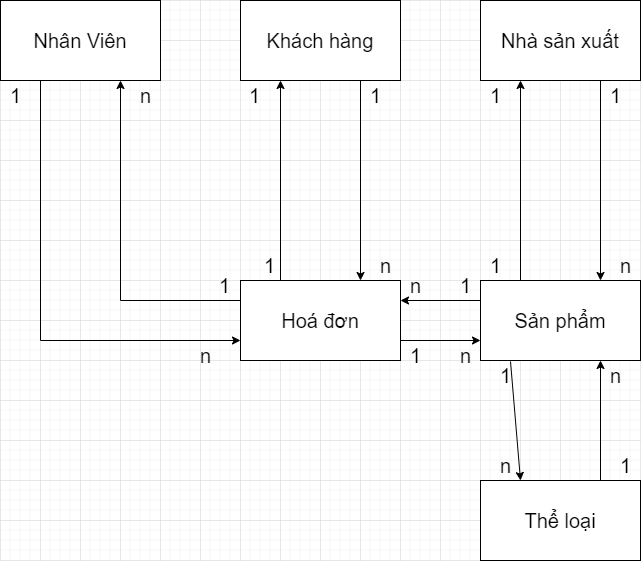

The diagram above was exported from draw.io. Its source (the exported page's mxGraphModel, read from the mxfile embedded in the PNG):
<mxGraphModel dx="806" dy="433" grid="1" gridSize="10" guides="1" tooltips="1" connect="1" arrows="1" fold="1" page="1" pageScale="1" pageWidth="827" pageHeight="1169" math="0" shadow="0">
  <root>
    <mxCell id="0" />
    <mxCell id="1" parent="0" />
    <mxCell id="Kd7Uw1vSpeAJEiPaQXJE-1" value="Nhân Viên" style="rounded=0;whiteSpace=wrap;html=1;fontSize=20;" parent="1" vertex="1">
      <mxGeometry x="160" y="40" width="160" height="80" as="geometry" />
    </mxCell>
    <mxCell id="Kd7Uw1vSpeAJEiPaQXJE-2" value="Khách hàng" style="rounded=0;whiteSpace=wrap;html=1;fontSize=20;" parent="1" vertex="1">
      <mxGeometry x="400" y="40" width="160" height="80" as="geometry" />
    </mxCell>
    <mxCell id="Kd7Uw1vSpeAJEiPaQXJE-3" value="Nhà sản xuất" style="rounded=0;whiteSpace=wrap;html=1;fontSize=20;" parent="1" vertex="1">
      <mxGeometry x="640" y="40" width="160" height="80" as="geometry" />
    </mxCell>
    <mxCell id="Kd7Uw1vSpeAJEiPaQXJE-4" value="Sản phẩm" style="rounded=0;whiteSpace=wrap;html=1;fontSize=20;" parent="1" vertex="1">
      <mxGeometry x="640" y="320" width="160" height="80" as="geometry" />
    </mxCell>
    <mxCell id="Kd7Uw1vSpeAJEiPaQXJE-5" value="" style="endArrow=classic;html=1;rounded=0;fontSize=20;exitX=0.75;exitY=1;exitDx=0;exitDy=0;entryX=0.75;entryY=0;entryDx=0;entryDy=0;" parent="1" source="Kd7Uw1vSpeAJEiPaQXJE-3" target="Kd7Uw1vSpeAJEiPaQXJE-4" edge="1">
      <mxGeometry width="50" height="50" relative="1" as="geometry">
        <mxPoint x="470" y="280" as="sourcePoint" />
        <mxPoint x="520" y="230" as="targetPoint" />
      </mxGeometry>
    </mxCell>
    <mxCell id="Kd7Uw1vSpeAJEiPaQXJE-7" value="1" style="text;html=1;resizable=0;autosize=1;align=center;verticalAlign=middle;points=[];fillColor=none;strokeColor=none;rounded=0;fontSize=20;" parent="1" vertex="1">
      <mxGeometry x="760" y="120" width="30" height="30" as="geometry" />
    </mxCell>
    <mxCell id="Kd7Uw1vSpeAJEiPaQXJE-8" value="n" style="text;html=1;resizable=0;autosize=1;align=center;verticalAlign=middle;points=[];fillColor=none;strokeColor=none;rounded=0;fontSize=20;" parent="1" vertex="1">
      <mxGeometry x="770" y="290" width="30" height="30" as="geometry" />
    </mxCell>
    <mxCell id="Kd7Uw1vSpeAJEiPaQXJE-9" value="1" style="text;html=1;resizable=0;autosize=1;align=center;verticalAlign=middle;points=[];fillColor=none;strokeColor=none;rounded=0;fontSize=20;" parent="1" vertex="1">
      <mxGeometry x="640" y="290" width="30" height="30" as="geometry" />
    </mxCell>
    <mxCell id="Kd7Uw1vSpeAJEiPaQXJE-10" value="" style="endArrow=classic;html=1;rounded=0;fontSize=20;exitX=0.25;exitY=0;exitDx=0;exitDy=0;entryX=0.25;entryY=1;entryDx=0;entryDy=0;" parent="1" source="Kd7Uw1vSpeAJEiPaQXJE-4" target="Kd7Uw1vSpeAJEiPaQXJE-3" edge="1">
      <mxGeometry width="50" height="50" relative="1" as="geometry">
        <mxPoint x="470" y="280" as="sourcePoint" />
        <mxPoint x="520" y="230" as="targetPoint" />
      </mxGeometry>
    </mxCell>
    <mxCell id="Kd7Uw1vSpeAJEiPaQXJE-11" value="1" style="text;html=1;resizable=0;autosize=1;align=center;verticalAlign=middle;points=[];fillColor=none;strokeColor=none;rounded=0;fontSize=20;" parent="1" vertex="1">
      <mxGeometry x="640" y="120" width="30" height="30" as="geometry" />
    </mxCell>
    <mxCell id="Kd7Uw1vSpeAJEiPaQXJE-12" value="Hoá đơn" style="rounded=0;whiteSpace=wrap;html=1;fontSize=20;" parent="1" vertex="1">
      <mxGeometry x="400" y="320" width="160" height="80" as="geometry" />
    </mxCell>
    <mxCell id="Kd7Uw1vSpeAJEiPaQXJE-13" value="" style="endArrow=classic;html=1;rounded=0;fontSize=20;exitX=0.75;exitY=1;exitDx=0;exitDy=0;entryX=0.75;entryY=0;entryDx=0;entryDy=0;" parent="1" source="Kd7Uw1vSpeAJEiPaQXJE-2" target="Kd7Uw1vSpeAJEiPaQXJE-12" edge="1">
      <mxGeometry width="50" height="50" relative="1" as="geometry">
        <mxPoint x="470" y="280" as="sourcePoint" />
        <mxPoint x="520" y="230" as="targetPoint" />
      </mxGeometry>
    </mxCell>
    <mxCell id="Kd7Uw1vSpeAJEiPaQXJE-14" value="1" style="text;html=1;resizable=0;autosize=1;align=center;verticalAlign=middle;points=[];fillColor=none;strokeColor=none;rounded=0;fontSize=20;" parent="1" vertex="1">
      <mxGeometry x="520" y="120" width="30" height="30" as="geometry" />
    </mxCell>
    <mxCell id="Kd7Uw1vSpeAJEiPaQXJE-16" value="n" style="text;html=1;resizable=0;autosize=1;align=center;verticalAlign=middle;points=[];fillColor=none;strokeColor=none;rounded=0;fontSize=20;" parent="1" vertex="1">
      <mxGeometry x="530" y="290" width="30" height="30" as="geometry" />
    </mxCell>
    <mxCell id="Kd7Uw1vSpeAJEiPaQXJE-17" value="" style="endArrow=classic;html=1;rounded=0;fontSize=20;exitX=0.25;exitY=0;exitDx=0;exitDy=0;entryX=0.25;entryY=1;entryDx=0;entryDy=0;" parent="1" source="Kd7Uw1vSpeAJEiPaQXJE-12" target="Kd7Uw1vSpeAJEiPaQXJE-2" edge="1">
      <mxGeometry width="50" height="50" relative="1" as="geometry">
        <mxPoint x="470" y="280" as="sourcePoint" />
        <mxPoint x="520" y="230" as="targetPoint" />
      </mxGeometry>
    </mxCell>
    <mxCell id="Kd7Uw1vSpeAJEiPaQXJE-18" value="1" style="text;html=1;resizable=0;autosize=1;align=center;verticalAlign=middle;points=[];fillColor=none;strokeColor=none;rounded=0;fontSize=20;" parent="1" vertex="1">
      <mxGeometry x="369" y="310" width="30" height="30" as="geometry" />
    </mxCell>
    <mxCell id="Kd7Uw1vSpeAJEiPaQXJE-19" value="1" style="text;html=1;resizable=0;autosize=1;align=center;verticalAlign=middle;points=[];fillColor=none;strokeColor=none;rounded=0;fontSize=20;" parent="1" vertex="1">
      <mxGeometry x="399" y="120" width="30" height="30" as="geometry" />
    </mxCell>
    <mxCell id="Kd7Uw1vSpeAJEiPaQXJE-20" value="" style="edgeStyle=segmentEdgeStyle;endArrow=classic;html=1;rounded=0;fontSize=20;exitX=0.25;exitY=1;exitDx=0;exitDy=0;" parent="1" source="Kd7Uw1vSpeAJEiPaQXJE-1" edge="1">
      <mxGeometry width="50" height="50" relative="1" as="geometry">
        <mxPoint x="470" y="280" as="sourcePoint" />
        <mxPoint x="400" y="380" as="targetPoint" />
        <Array as="points">
          <mxPoint x="200" y="380" />
          <mxPoint x="400" y="380" />
        </Array>
      </mxGeometry>
    </mxCell>
    <mxCell id="Kd7Uw1vSpeAJEiPaQXJE-21" value="1" style="text;html=1;resizable=0;autosize=1;align=center;verticalAlign=middle;points=[];fillColor=none;strokeColor=none;rounded=0;fontSize=20;" parent="1" vertex="1">
      <mxGeometry x="160" y="120" width="30" height="30" as="geometry" />
    </mxCell>
    <mxCell id="Kd7Uw1vSpeAJEiPaQXJE-22" value="n" style="text;html=1;resizable=0;autosize=1;align=center;verticalAlign=middle;points=[];fillColor=none;strokeColor=none;rounded=0;fontSize=20;" parent="1" vertex="1">
      <mxGeometry x="350" y="380" width="30" height="30" as="geometry" />
    </mxCell>
    <mxCell id="Kd7Uw1vSpeAJEiPaQXJE-24" value="" style="edgeStyle=segmentEdgeStyle;endArrow=classic;html=1;rounded=0;fontSize=20;exitX=0;exitY=0.25;exitDx=0;exitDy=0;entryX=0.75;entryY=1;entryDx=0;entryDy=0;" parent="1" source="Kd7Uw1vSpeAJEiPaQXJE-12" target="Kd7Uw1vSpeAJEiPaQXJE-1" edge="1">
      <mxGeometry width="50" height="50" relative="1" as="geometry">
        <mxPoint x="470" y="280" as="sourcePoint" />
        <mxPoint x="520" y="230" as="targetPoint" />
      </mxGeometry>
    </mxCell>
    <mxCell id="Kd7Uw1vSpeAJEiPaQXJE-25" value="n" style="text;html=1;resizable=0;autosize=1;align=center;verticalAlign=middle;points=[];fillColor=none;strokeColor=none;rounded=0;fontSize=20;" parent="1" vertex="1">
      <mxGeometry x="290" y="120" width="30" height="30" as="geometry" />
    </mxCell>
    <mxCell id="Kd7Uw1vSpeAJEiPaQXJE-26" value="" style="endArrow=classic;html=1;rounded=0;fontSize=20;exitX=1;exitY=0.75;exitDx=0;exitDy=0;entryX=0;entryY=0.75;entryDx=0;entryDy=0;" parent="1" source="Kd7Uw1vSpeAJEiPaQXJE-12" target="Kd7Uw1vSpeAJEiPaQXJE-4" edge="1">
      <mxGeometry width="50" height="50" relative="1" as="geometry">
        <mxPoint x="470" y="280" as="sourcePoint" />
        <mxPoint x="520" y="230" as="targetPoint" />
      </mxGeometry>
    </mxCell>
    <mxCell id="Kd7Uw1vSpeAJEiPaQXJE-27" value="1" style="text;html=1;resizable=0;autosize=1;align=center;verticalAlign=middle;points=[];fillColor=none;strokeColor=none;rounded=0;fontSize=20;" parent="1" vertex="1">
      <mxGeometry x="560" y="380" width="30" height="30" as="geometry" />
    </mxCell>
    <mxCell id="Kd7Uw1vSpeAJEiPaQXJE-28" value="n" style="text;html=1;resizable=0;autosize=1;align=center;verticalAlign=middle;points=[];fillColor=none;strokeColor=none;rounded=0;fontSize=20;" parent="1" vertex="1">
      <mxGeometry x="610" y="380" width="30" height="30" as="geometry" />
    </mxCell>
    <mxCell id="Kd7Uw1vSpeAJEiPaQXJE-29" value="1" style="text;html=1;resizable=0;autosize=1;align=center;verticalAlign=middle;points=[];fillColor=none;strokeColor=none;rounded=0;fontSize=20;" parent="1" vertex="1">
      <mxGeometry x="414" y="290" width="30" height="30" as="geometry" />
    </mxCell>
    <mxCell id="Kd7Uw1vSpeAJEiPaQXJE-30" value="" style="endArrow=classic;html=1;rounded=0;fontSize=20;exitX=0;exitY=0.25;exitDx=0;exitDy=0;entryX=1;entryY=0.25;entryDx=0;entryDy=0;" parent="1" source="Kd7Uw1vSpeAJEiPaQXJE-4" target="Kd7Uw1vSpeAJEiPaQXJE-12" edge="1">
      <mxGeometry width="50" height="50" relative="1" as="geometry">
        <mxPoint x="470" y="280" as="sourcePoint" />
        <mxPoint x="520" y="230" as="targetPoint" />
      </mxGeometry>
    </mxCell>
    <mxCell id="Kd7Uw1vSpeAJEiPaQXJE-31" value="1" style="text;html=1;resizable=0;autosize=1;align=center;verticalAlign=middle;points=[];fillColor=none;strokeColor=none;rounded=0;fontSize=20;" parent="1" vertex="1">
      <mxGeometry x="610" y="310" width="30" height="30" as="geometry" />
    </mxCell>
    <mxCell id="Kd7Uw1vSpeAJEiPaQXJE-32" value="n" style="text;html=1;resizable=0;autosize=1;align=center;verticalAlign=middle;points=[];fillColor=none;strokeColor=none;rounded=0;fontSize=20;" parent="1" vertex="1">
      <mxGeometry x="560" y="310" width="30" height="30" as="geometry" />
    </mxCell>
    <mxCell id="qC8nvW2p-oLGMLqMJKFE-1" value="Thể loại" style="rounded=0;whiteSpace=wrap;html=1;fontSize=20;" parent="1" vertex="1">
      <mxGeometry x="640" y="520" width="160" height="80" as="geometry" />
    </mxCell>
    <mxCell id="qC8nvW2p-oLGMLqMJKFE-3" value="" style="endArrow=classic;html=1;rounded=0;fontSize=20;exitX=0.75;exitY=0;exitDx=0;exitDy=0;entryX=0.75;entryY=1;entryDx=0;entryDy=0;" parent="1" source="qC8nvW2p-oLGMLqMJKFE-1" target="Kd7Uw1vSpeAJEiPaQXJE-4" edge="1">
      <mxGeometry width="50" height="50" relative="1" as="geometry">
        <mxPoint x="580" y="480" as="sourcePoint" />
        <mxPoint x="630" y="430" as="targetPoint" />
      </mxGeometry>
    </mxCell>
    <mxCell id="qC8nvW2p-oLGMLqMJKFE-4" value="1" style="text;html=1;resizable=0;autosize=1;align=center;verticalAlign=middle;points=[];fillColor=none;strokeColor=none;rounded=0;fontSize=20;" parent="1" vertex="1">
      <mxGeometry x="770" y="490" width="30" height="30" as="geometry" />
    </mxCell>
    <mxCell id="qC8nvW2p-oLGMLqMJKFE-5" value="n" style="text;html=1;resizable=0;autosize=1;align=center;verticalAlign=middle;points=[];fillColor=none;strokeColor=none;rounded=0;fontSize=20;" parent="1" vertex="1">
      <mxGeometry x="760" y="400" width="30" height="30" as="geometry" />
    </mxCell>
    <mxCell id="qC8nvW2p-oLGMLqMJKFE-6" value="1" style="text;html=1;resizable=0;autosize=1;align=center;verticalAlign=middle;points=[];fillColor=none;strokeColor=none;rounded=0;fontSize=20;" parent="1" vertex="1">
      <mxGeometry x="650" y="400" width="30" height="30" as="geometry" />
    </mxCell>
    <mxCell id="qC8nvW2p-oLGMLqMJKFE-7" value="" style="endArrow=classic;html=1;rounded=0;fontSize=20;exitX=0.667;exitY=0.033;exitDx=0;exitDy=0;exitPerimeter=0;entryX=0.25;entryY=0;entryDx=0;entryDy=0;" parent="1" source="qC8nvW2p-oLGMLqMJKFE-6" target="qC8nvW2p-oLGMLqMJKFE-1" edge="1">
      <mxGeometry width="50" height="50" relative="1" as="geometry">
        <mxPoint x="580" y="480" as="sourcePoint" />
        <mxPoint x="675" y="480" as="targetPoint" />
      </mxGeometry>
    </mxCell>
    <mxCell id="qC8nvW2p-oLGMLqMJKFE-8" value="n" style="text;html=1;resizable=0;autosize=1;align=center;verticalAlign=middle;points=[];fillColor=none;strokeColor=none;rounded=0;fontSize=20;" parent="1" vertex="1">
      <mxGeometry x="650" y="490" width="30" height="30" as="geometry" />
    </mxCell>
  </root>
</mxGraphModel>